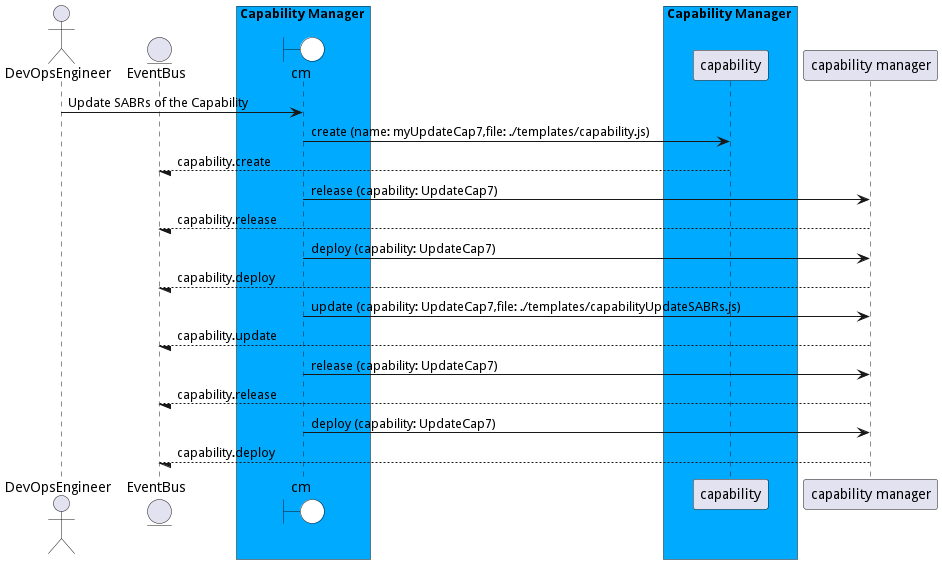

The diagram above was rendered by PlantUML. Its source (embedded in the PNG):
@startuml

actor "DevOpsEngineer"


entity EventBus

box Capability Manager #00aaff
    boundary cm #white
end box


box Capability Manager #00aaff
            participant capability
    end box


"DevOpsEngineer" -> cm: Update SABRs of the Capability

    cm -> "capability": create (name: myUpdateCap7,file: ./templates/capability.js)

    "capability" --/ EventBus: capability.create

    cm -> "capability manager": release (capability: UpdateCap7)

    "capability manager" --/ EventBus: capability.release

    cm -> "capability manager": deploy (capability: UpdateCap7)

    "capability manager" --/ EventBus: capability.deploy

    cm -> "capability manager": update (capability: UpdateCap7,file: ./templates/capabilityUpdateSABRs.js)

    "capability manager" --/ EventBus: capability.update

    cm -> "capability manager": release (capability: UpdateCap7)

    "capability manager" --/ EventBus: capability.release

    cm -> "capability manager": deploy (capability: UpdateCap7)

    "capability manager" --/ EventBus: capability.deploy



@enduml